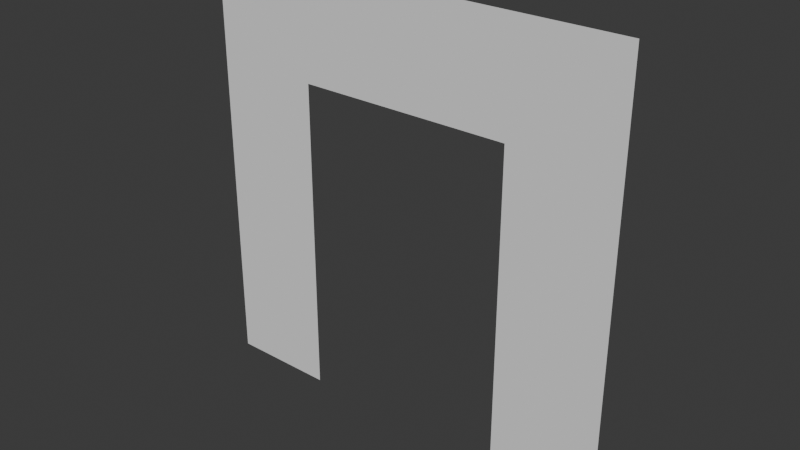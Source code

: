 # Source: door_4x4.blend  (saved by Blender 4.1.24; exported with 4.5.12 LTS)
import bpy
from mathutils import Matrix  # noqa: F401  (used for matrix-valued properties, if any)

bpy.ops.wm.read_factory_settings(use_empty=True)
scene = bpy.context.scene
scene.name = 'Scene'

# ---- collections
col_collection = bpy.data.collections.new('Collection'); scene.collection.children.link(col_collection)

# ---- world
world_world = bpy.data.worlds.new('World'); scene.world = world_world
world_world.use_nodes = True; world_world.node_tree.nodes.clear()
_N = world_world.node_tree.nodes; _L = world_world.node_tree.links
n0 = _N.new('ShaderNodeOutputWorld'); n0.name = 'World Output'; n0.location = (300, 300)
n1 = _N.new('ShaderNodeBackground'); n1.name = 'Background'; n1.location = (10, 300)
n1.inputs[0].default_value = (0.05088, 0.05088, 0.05088, 1.0)
_L.new(n1.outputs[0], n0.inputs[0])
n0.is_active_output = True
world_world.color = (0.05088, 0.05088, 0.05088)
world_world.use_sun_shadow = False
world_world.sun_shadow_jitter_overblur = 0.0

# ---- meshes
me_cube_001 = bpy.data.meshes.new('Cube.001')
me_cube_001.from_pydata([(-2.0, -2.235e-08, 2.0), (2.0, -2.235e-08, -2.0), (2.0, -2.235e-08, 2.0), (-1.0, -2.235e-08, -2.0), (1.0, -2.235e-08, -2.0), (1.0, -2.235e-08, 2.0), (-1.0, -2.235e-08, 2.0), (-2.0, -2.235e-08, -2.0), (-2.0, -2.235e-08, 1.0), (2.0, -2.235e-08, 1.0), (1.0, -2.235e-08, 1.0), (-1.0, -2.235e-08, 1.0)], [], [(11, 6, 0, 8), (9, 2, 5, 10), (10, 5, 6, 11), (1, 9, 10, 4), (3, 11, 8, 7)])
_uv = me_cube_001.uv_layers.new(name='UVMap')
_uv.uv.foreach_set('vector', [0.2501, 0.75, 0.2501, 0.9999, 0.0001001, 0.9999, 0.0001001, 0.75, 0.9999, 0.7499, 0.9999, 0.9999, 0.75, 0.9999, 0.7499, 0.7499, 0.7499, 0.7499, 0.75, 0.9999, 0.2501, 0.9999, 0.2501, 0.75, 0.9999, 0.0001, 0.9999, 0.7499, 0.7499, 0.7499, 0.7499, 0.0001, 0.25, 0.0001001, 0.2501, 0.75, 0.0001001, 0.75, 9.999e-05, 0.0001001])
me_cube_001.update()

# ---- objects
ob_door = bpy.data.objects.new('Door', me_cube_001)

# ---- transforms, parenting, visibility, modifiers, constraints
ob_door.location = (0.0, 0.0, 0.0)

# ---- collection membership
col_collection.objects.link(ob_door)

# ---- scene / render settings (as saved in the file)
scene.frame_start = 1; scene.frame_end = 250; scene.frame_set(1)
scene.render.engine = 'BLENDER_EEVEE_NEXT'
scene.cycles.sampling_pattern = 'TABULATED_SOBOL'
scene.eevee.ray_tracing_options.trace_max_roughness = 0.0
bpy.context.view_layer.update()

# ---- added for rendering (the .blend has no active camera and no usable light): camera, sun
cam_auto = bpy.data.cameras.new('AutoCamera')
cam_auto.lens = 50.0
cam_auto.sensor_width = 36.0
cam_auto.clip_end = 1000.0
ob_auto_camera = bpy.data.objects.new('AutoCamera', cam_auto)
scene.collection.objects.link(ob_auto_camera)
ob_auto_camera.location = (5.23386, -6.28063, 4.18709)
ob_auto_camera.rotation_euler = (1.09748, -7.21219e-08, 0.694738)
scene.camera = ob_auto_camera
light_auto_sun = bpy.data.lights.new('AutoSun', 'SUN')
light_auto_sun.energy = 3.0
light_auto_sun.angle = 0.0523599
ob_auto_sun = bpy.data.objects.new('AutoSun', light_auto_sun)
scene.collection.objects.link(ob_auto_sun)
ob_auto_sun.rotation_euler = (0.872665, 0.174533, 0.523599)
bpy.context.view_layer.update()
